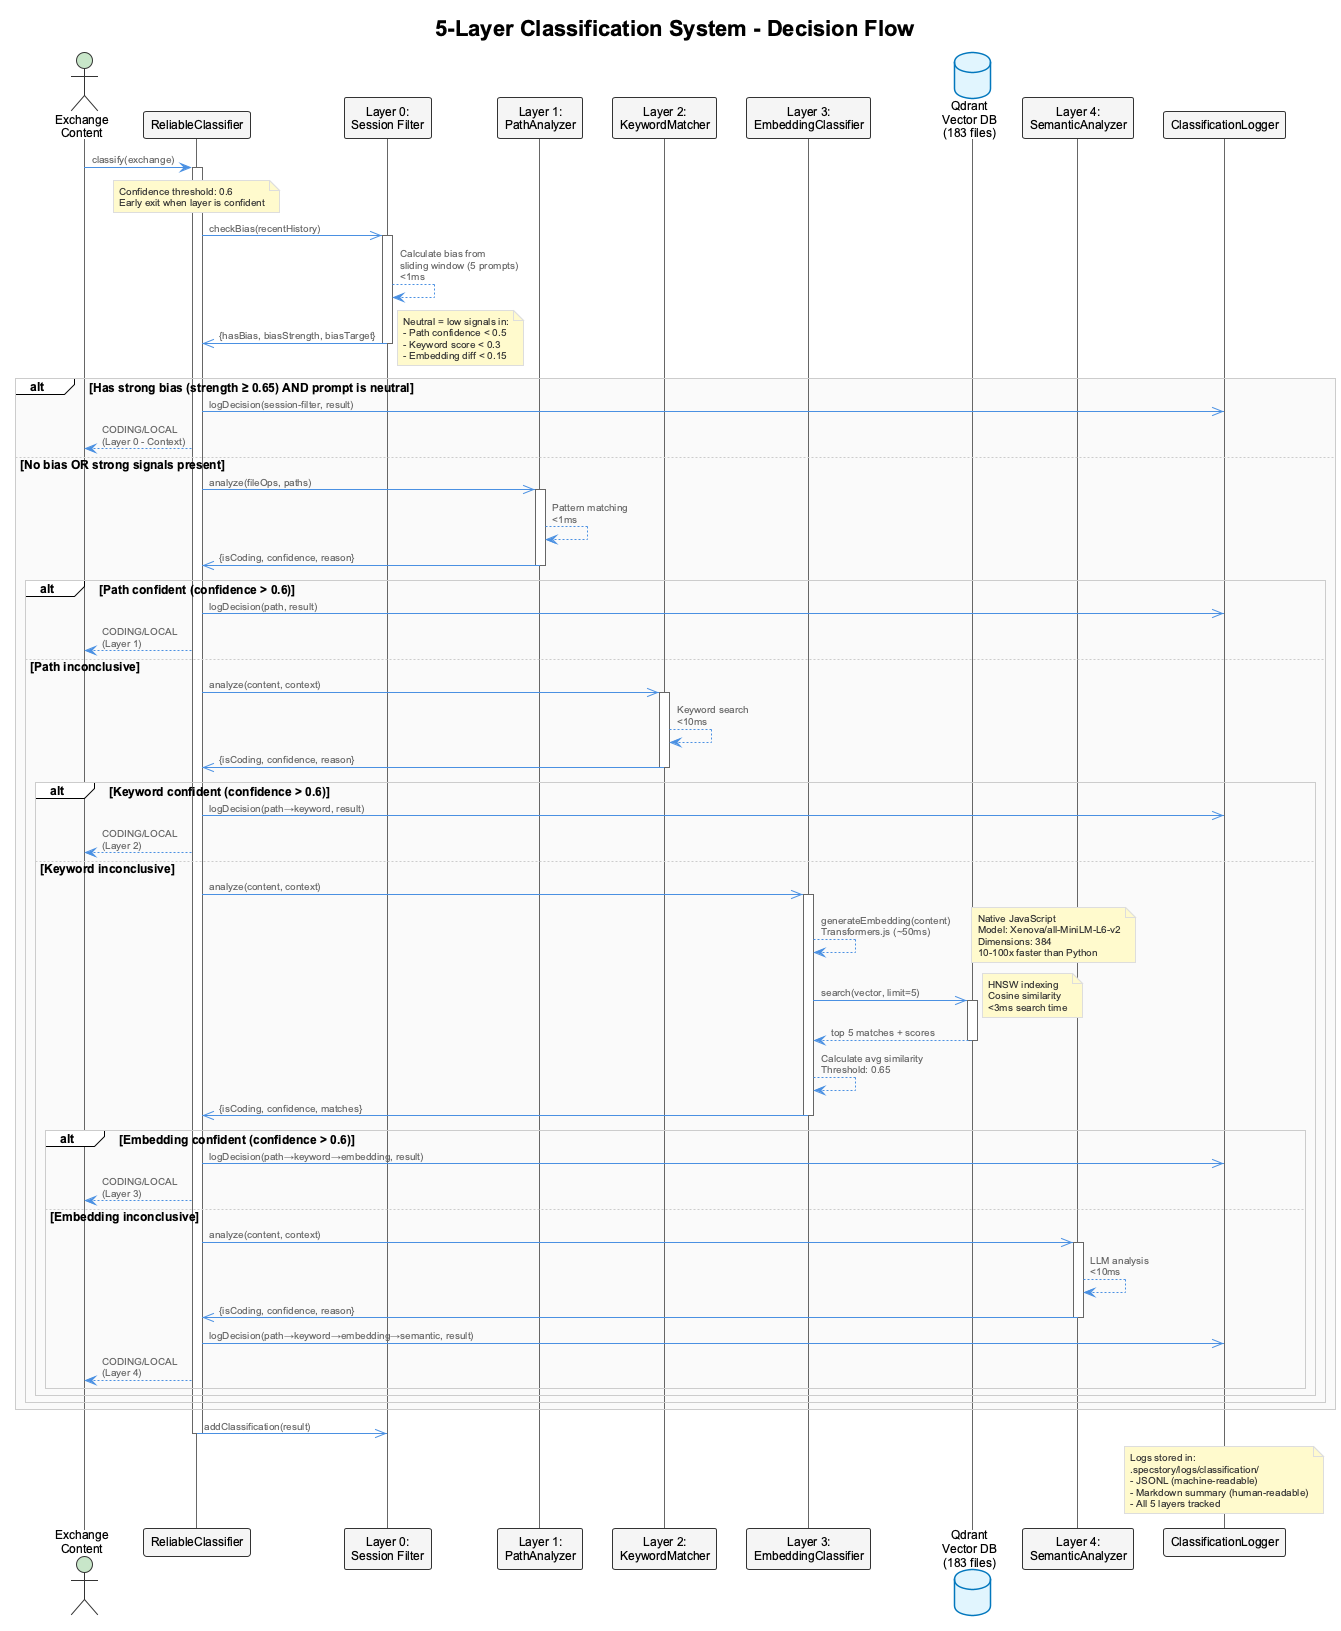

The diagram above was rendered by PlantUML. Its source (embedded in the PNG):
@startuml lsl-5-layer-classification
!include _standard-style.puml

title 5-Layer Classification System - Decision Flow

actor "Exchange\nContent" as Content
participant "ReliableClassifier" as Classifier
participant "Layer 0:\nSession Filter" as Session
participant "Layer 1:\nPathAnalyzer" as Path
participant "Layer 2:\nKeywordMatcher" as Keyword
participant "Layer 3:\nEmbeddingClassifier" as Embedding
database "Qdrant\nVector DB\n(183 files)" as Qdrant
participant "Layer 4:\nSemanticAnalyzer" as Semantic
participant "ClassificationLogger" as Logger

Content -> Classifier: classify(exchange)
activate Classifier

note over Classifier
  Confidence threshold: 0.6
  Early exit when layer is confident
end note

' Layer 0: Session Filter (Conversation Bias)
Classifier ->> Session: checkBias(recentHistory)
activate Session
Session --> Session: Calculate bias from\nsliding window (5 prompts)\n<1ms
Session ->> Classifier: {hasBias, biasStrength, biasTarget}
deactivate Session

alt Has strong bias (strength ≥ 0.65) AND prompt is neutral
  note right
    Neutral = low signals in:
    - Path confidence < 0.5
    - Keyword score < 0.3
    - Embedding diff < 0.15
  end note
  Classifier ->> Logger: logDecision(session-filter, result)
  Classifier --> Content: CODING/LOCAL\n(Layer 0 - Context)
else No bias OR strong signals present

  ' Layer 1: Path Analysis
  Classifier ->> Path: analyze(fileOps, paths)
  activate Path
  Path --> Path: Pattern matching\n<1ms
  Path ->> Classifier: {isCoding, confidence, reason}
  deactivate Path

  alt Path confident (confidence > 0.6)
    Classifier ->> Logger: logDecision(path, result)
    Classifier --> Content: CODING/LOCAL\n(Layer 1)
  else Path inconclusive

    ' Layer 2: Keyword Matching
    Classifier ->> Keyword: analyze(content, context)
    activate Keyword
    Keyword --> Keyword: Keyword search\n<10ms
    Keyword ->> Classifier: {isCoding, confidence, reason}
    deactivate Keyword

    alt Keyword confident (confidence > 0.6)
      Classifier ->> Logger: logDecision(path→keyword, result)
      Classifier --> Content: CODING/LOCAL\n(Layer 2)
    else Keyword inconclusive

      ' Layer 3: Embedding Search
      Classifier ->> Embedding: analyze(content, context)
      activate Embedding

      Embedding --> Embedding: generateEmbedding(content)\nTransformers.js (~50ms)
      note right
        Native JavaScript
        Model: Xenova/all-MiniLM-L6-v2
        Dimensions: 384
        10-100x faster than Python
      end note

      Embedding ->> Qdrant: search(vector, limit=5)
      activate Qdrant
      note right
        HNSW indexing
        Cosine similarity
        <3ms search time
      end note
      Qdrant --> Embedding: top 5 matches + scores
      deactivate Qdrant

      Embedding --> Embedding: Calculate avg similarity\nThreshold: 0.65
      Embedding ->> Classifier: {isCoding, confidence, matches}
      deactivate Embedding

      alt Embedding confident (confidence > 0.6)
        Classifier ->> Logger: logDecision(path→keyword→embedding, result)
        Classifier --> Content: CODING/LOCAL\n(Layer 3)
      else Embedding inconclusive

        ' Layer 4: Semantic Analysis
        Classifier ->> Semantic: analyze(content, context)
        activate Semantic
        Semantic --> Semantic: LLM analysis\n<10ms
        Semantic ->> Classifier: {isCoding, confidence, reason}
        deactivate Semantic

        Classifier ->> Logger: logDecision(path→keyword→embedding→semantic, result)
        Classifier --> Content: CODING/LOCAL\n(Layer 4)
      end
    end
  end
end

' Update bias tracker for next classification
Classifier ->> Session: addClassification(result)

deactivate Classifier

note over Logger
  Logs stored in:
  .specstory/logs/classification/
  - JSONL (machine-readable)
  - Markdown summary (human-readable)
  - All 5 layers tracked
end note

@enduml